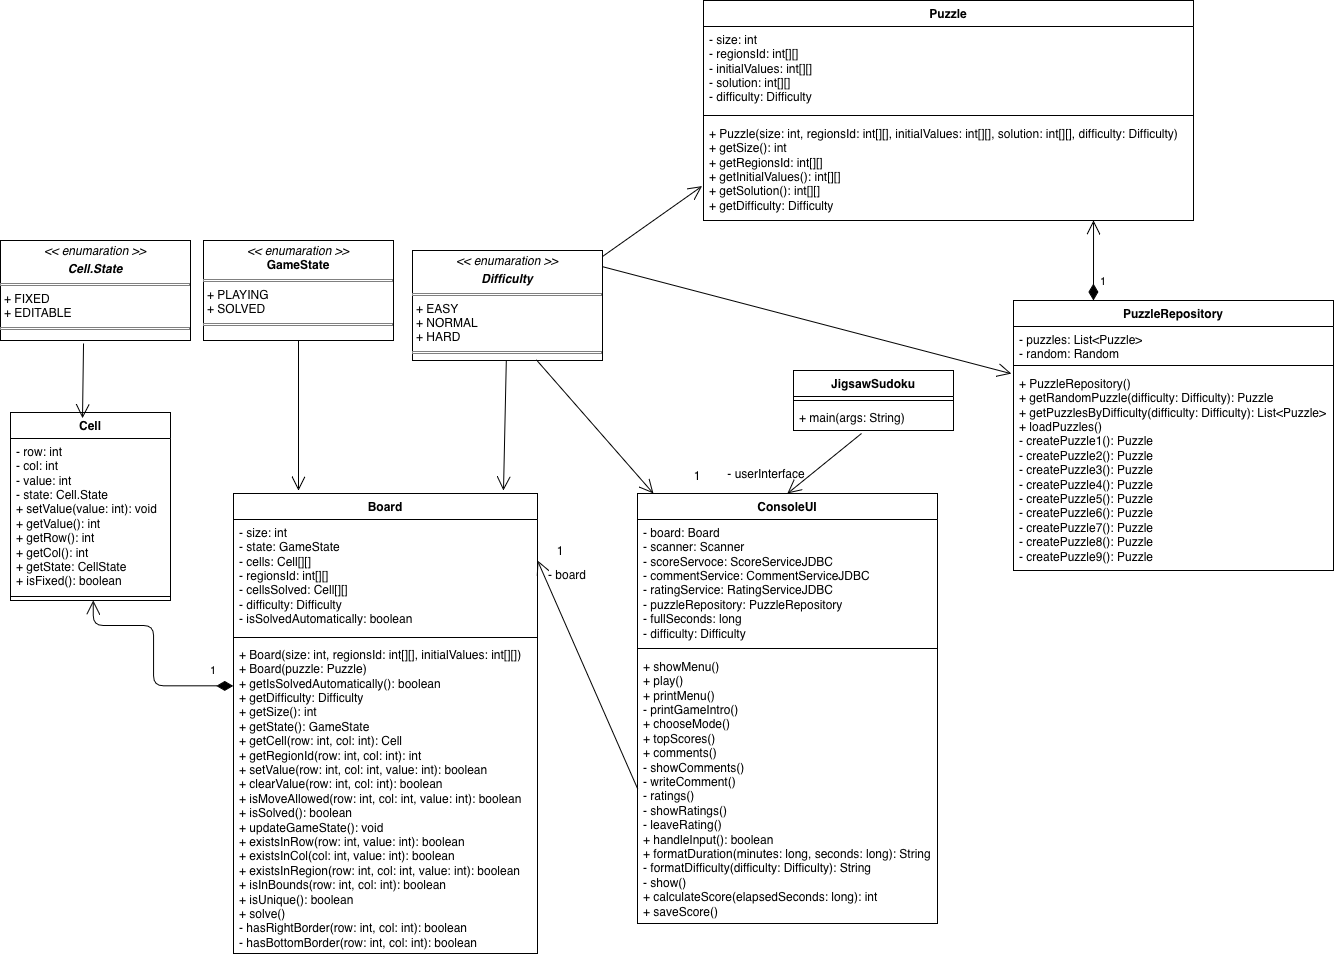

The diagram above was exported from draw.io. Its source (the exported page's mxGraphModel, read from the mxfile embedded in the PNG):
<mxGraphModel dx="1431" dy="933" grid="1" gridSize="10" guides="1" tooltips="1" connect="1" arrows="1" fold="1" page="1" pageScale="1" pageWidth="850" pageHeight="1100" math="0" shadow="0">
  <root>
    <mxCell id="0" />
    <mxCell id="1" parent="0" />
    <mxCell id="thYzsYDNMhyn1VGGUel9-19" parent="1" style="swimlane;fontStyle=1;align=center;verticalAlign=top;childLayout=stackLayout;horizontal=1;startSize=26;horizontalStack=0;resizeParent=1;resizeParentMax=0;resizeLast=0;collapsible=1;marginBottom=0;whiteSpace=wrap;html=1;" value="&lt;div&gt;JigsawSudoku&lt;/div&gt;&lt;div&gt;&lt;br&gt;&lt;/div&gt;" vertex="1">
      <mxGeometry height="60" width="160" x="820" y="490" as="geometry" />
    </mxCell>
    <mxCell id="thYzsYDNMhyn1VGGUel9-21" parent="thYzsYDNMhyn1VGGUel9-19" style="line;strokeWidth=1;fillColor=none;align=left;verticalAlign=middle;spacingTop=-1;spacingLeft=3;spacingRight=3;rotatable=0;labelPosition=right;points=[];portConstraint=eastwest;strokeColor=inherit;" value="" vertex="1">
      <mxGeometry height="8" width="160" y="26" as="geometry" />
    </mxCell>
    <mxCell id="thYzsYDNMhyn1VGGUel9-22" parent="thYzsYDNMhyn1VGGUel9-19" style="text;strokeColor=none;fillColor=none;align=left;verticalAlign=top;spacingLeft=4;spacingRight=4;overflow=hidden;rotatable=0;points=[[0,0.5],[1,0.5]];portConstraint=eastwest;whiteSpace=wrap;html=1;" value="+ main(args: String)" vertex="1">
      <mxGeometry height="26" width="160" y="34" as="geometry" />
    </mxCell>
    <mxCell id="thYzsYDNMhyn1VGGUel9-24" parent="1" style="swimlane;fontStyle=1;align=center;verticalAlign=top;childLayout=stackLayout;horizontal=1;startSize=26;horizontalStack=0;resizeParent=1;resizeParentMax=0;resizeLast=0;collapsible=1;marginBottom=0;whiteSpace=wrap;html=1;" value="ConsoleUI" vertex="1">
      <mxGeometry height="430" width="300" x="664" y="613" as="geometry" />
    </mxCell>
    <mxCell id="gZbp4sVixfhMHs8jBH_f-1" parent="thYzsYDNMhyn1VGGUel9-24" style="text;strokeColor=none;fillColor=none;align=left;verticalAlign=top;spacingLeft=4;spacingRight=4;overflow=hidden;rotatable=0;points=[[0,0.5],[1,0.5]];portConstraint=eastwest;whiteSpace=wrap;html=1;" value="&lt;div&gt;- board: Board&lt;/div&gt;&lt;div&gt;- scanner: Scanner&lt;/div&gt;&lt;div&gt;- scoreServoce: ScoreServiceJDBC&lt;/div&gt;&lt;div&gt;- commentService: CommentServiceJDBC&lt;/div&gt;&lt;div&gt;- ratingService: RatingServiceJDBC&lt;/div&gt;&lt;div&gt;- puzzleRepository: PuzzleRepository&lt;/div&gt;&lt;div&gt;- fullSeconds: long&lt;/div&gt;&lt;div&gt;- difficulty: Difficulty&lt;/div&gt;" vertex="1">
      <mxGeometry height="124" width="300" y="26" as="geometry" />
    </mxCell>
    <mxCell id="thYzsYDNMhyn1VGGUel9-26" parent="thYzsYDNMhyn1VGGUel9-24" style="line;strokeWidth=1;fillColor=none;align=left;verticalAlign=middle;spacingTop=-1;spacingLeft=3;spacingRight=3;rotatable=0;labelPosition=right;points=[];portConstraint=eastwest;strokeColor=inherit;" value="" vertex="1">
      <mxGeometry height="10" width="300" y="150" as="geometry" />
    </mxCell>
    <mxCell id="thYzsYDNMhyn1VGGUel9-27" parent="thYzsYDNMhyn1VGGUel9-24" style="text;strokeColor=none;fillColor=none;align=left;verticalAlign=top;spacingLeft=4;spacingRight=4;overflow=hidden;rotatable=0;points=[[0,0.5],[1,0.5]];portConstraint=eastwest;whiteSpace=wrap;html=1;" value="&lt;div&gt;+ showMenu()&lt;/div&gt;&lt;div&gt;+ play()&lt;/div&gt;&lt;div&gt;+ printMenu()&lt;/div&gt;&lt;div&gt;- printGameIntro()&lt;/div&gt;&lt;div&gt;+ chooseMode()&lt;/div&gt;&lt;div&gt;+ topScores()&lt;/div&gt;&lt;div&gt;+ comments()&lt;/div&gt;&lt;div&gt;- showComments()&lt;/div&gt;&lt;div&gt;- writeComment()&lt;/div&gt;&lt;div&gt;- ratings()&lt;/div&gt;&lt;div&gt;- showRatings()&lt;/div&gt;&lt;div&gt;- leaveRating()&lt;/div&gt;&lt;div&gt;+ handleInput(): boolean&lt;/div&gt;&lt;div&gt;+ formatDuration(minutes: long, seconds: long): String&lt;/div&gt;&lt;div&gt;- formatDifficulty(difficulty: Difficulty): String&lt;/div&gt;&lt;div&gt;- show()&lt;/div&gt;&lt;div&gt;+ calculateScore(elapsedSeconds: long): int&lt;/div&gt;&lt;div&gt;+ saveScore()&lt;/div&gt;" vertex="1">
      <mxGeometry height="270" width="300" y="160" as="geometry" />
    </mxCell>
    <mxCell id="thYzsYDNMhyn1VGGUel9-31" edge="1" parent="1" source="thYzsYDNMhyn1VGGUel9-22" style="endArrow=open;endFill=1;endSize=12;html=1;rounded=0;exitX=0.425;exitY=1.115;exitDx=0;exitDy=0;exitPerimeter=0;entryX=0.5;entryY=0;entryDx=0;entryDy=0;" target="thYzsYDNMhyn1VGGUel9-24" value="">
      <mxGeometry relative="1" width="160" as="geometry">
        <mxPoint x="744" y="573" as="sourcePoint" />
        <mxPoint x="904" y="573" as="targetPoint" />
      </mxGeometry>
    </mxCell>
    <mxCell id="thYzsYDNMhyn1VGGUel9-32" parent="1" style="text;html=1;whiteSpace=wrap;strokeColor=none;fillColor=none;align=center;verticalAlign=middle;rounded=0;" value="&lt;div&gt;1&lt;/div&gt;" vertex="1">
      <mxGeometry height="30" width="60" x="694" y="581" as="geometry" />
    </mxCell>
    <mxCell id="thYzsYDNMhyn1VGGUel9-33" parent="1" style="text;html=1;whiteSpace=wrap;strokeColor=none;fillColor=none;align=center;verticalAlign=middle;rounded=0;" value="&lt;div&gt;-&amp;nbsp;userInterface&lt;/div&gt;" vertex="1">
      <mxGeometry height="30" width="84" x="751" y="579" as="geometry" />
    </mxCell>
    <mxCell id="thYzsYDNMhyn1VGGUel9-34" parent="1" style="swimlane;fontStyle=1;align=center;verticalAlign=top;childLayout=stackLayout;horizontal=1;startSize=26;horizontalStack=0;resizeParent=1;resizeParentMax=0;resizeLast=0;collapsible=1;marginBottom=0;whiteSpace=wrap;html=1;" value="&lt;div&gt;Board&lt;/div&gt;" vertex="1">
      <mxGeometry height="460" width="304" x="260" y="613" as="geometry" />
    </mxCell>
    <mxCell id="thYzsYDNMhyn1VGGUel9-35" parent="thYzsYDNMhyn1VGGUel9-34" style="text;strokeColor=none;fillColor=none;align=left;verticalAlign=top;spacingLeft=4;spacingRight=4;overflow=hidden;rotatable=0;points=[[0,0.5],[1,0.5]];portConstraint=eastwest;whiteSpace=wrap;html=1;" value="&lt;div&gt;- size: int&lt;/div&gt;&lt;div&gt;- state: GameState&lt;/div&gt;&lt;div&gt;- cells: Cell[][]&lt;/div&gt;&lt;div&gt;- regionsId: int[][]&lt;/div&gt;&lt;div&gt;- cellsSolved: Cell[][]&lt;/div&gt;&lt;div&gt;- difficulty: Difficulty&lt;/div&gt;&lt;div&gt;- isSolvedAutomatically: boolean&lt;/div&gt;" vertex="1">
      <mxGeometry height="114" width="304" y="26" as="geometry" />
    </mxCell>
    <mxCell id="thYzsYDNMhyn1VGGUel9-36" parent="thYzsYDNMhyn1VGGUel9-34" style="line;strokeWidth=1;fillColor=none;align=left;verticalAlign=middle;spacingTop=-1;spacingLeft=3;spacingRight=3;rotatable=0;labelPosition=right;points=[];portConstraint=eastwest;strokeColor=inherit;" value="" vertex="1">
      <mxGeometry height="8" width="304" y="140" as="geometry" />
    </mxCell>
    <mxCell id="thYzsYDNMhyn1VGGUel9-37" parent="thYzsYDNMhyn1VGGUel9-34" style="text;strokeColor=none;fillColor=none;align=left;verticalAlign=top;spacingLeft=4;spacingRight=4;overflow=hidden;rotatable=0;points=[[0,0.5],[1,0.5]];portConstraint=eastwest;whiteSpace=wrap;html=1;" value="&lt;div&gt;+ Board(size: int, regionsId: int[][], initialValues: int[][])&lt;/div&gt;&lt;div&gt;+ Board(puzzle: Puzzle)&lt;/div&gt;&lt;div&gt;+ getIsSolvedAutomatically(): boolean&lt;/div&gt;&lt;div&gt;+ getDifficulty: Difficulty&lt;/div&gt;&lt;div&gt;+ getSize(): int&lt;/div&gt;&lt;div&gt;+ getState(): GameState&lt;/div&gt;&lt;div&gt;+ getCell(row: int, col: int): Cell&lt;/div&gt;&lt;div&gt;+ getRegionId(row: int, col: int): int&lt;/div&gt;&lt;div&gt;+ setValue(row: int, col: int, value: int): boolean&lt;/div&gt;&lt;div&gt;+ clearValue(row: int, col: int): boolean&lt;/div&gt;&lt;div&gt;+ isMoveAllowed(row: int, col: int, value: int): boolean&lt;/div&gt;&lt;div&gt;+ isSolved(): boolean&lt;/div&gt;&lt;div&gt;+ updateGameState(): void&lt;/div&gt;&lt;div&gt;+ existsInRow(row: int, value: int): boolean&lt;/div&gt;&lt;div&gt;+ existsInCol(col: int, value: int): boolean&lt;/div&gt;&lt;div&gt;+ existsInRegion(row: int, col: int, value: int): boolean&lt;/div&gt;&lt;div&gt;+ isInBounds(row: int, col: int): boolean&lt;span style=&quot;white-space: pre;&quot;&gt;&#09;&lt;br&gt;+ isUnique(): boolean&lt;/span&gt;&lt;/div&gt;&lt;div&gt;&lt;span style=&quot;white-space: pre;&quot;&gt;+ solve()&lt;/span&gt;&lt;/div&gt;&lt;div&gt;- hasRightBorder(row: int, col: int): boolean&lt;/div&gt;&lt;div&gt;- hasBottomBorder(row: int, col: int): boolean&lt;/div&gt;" vertex="1">
      <mxGeometry height="312" width="304" y="148" as="geometry" />
    </mxCell>
    <mxCell id="thYzsYDNMhyn1VGGUel9-39" edge="1" parent="1" source="thYzsYDNMhyn1VGGUel9-27" style="endArrow=open;endFill=1;endSize=12;html=1;rounded=0;exitX=0;exitY=0.5;exitDx=0;exitDy=0;entryX=0;entryY=0;entryDx=0;entryDy=0;" target="thYzsYDNMhyn1VGGUel9-41" value="">
      <mxGeometry relative="1" width="160" as="geometry">
        <mxPoint x="534" y="823" as="sourcePoint" />
        <mxPoint x="694" y="823" as="targetPoint" />
      </mxGeometry>
    </mxCell>
    <mxCell id="thYzsYDNMhyn1VGGUel9-40" parent="1" style="text;html=1;whiteSpace=wrap;strokeColor=none;fillColor=none;align=center;verticalAlign=middle;rounded=0;" value="&lt;div&gt;1&lt;/div&gt;" vertex="1">
      <mxGeometry height="19" width="14" x="580" y="661" as="geometry" />
    </mxCell>
    <mxCell id="thYzsYDNMhyn1VGGUel9-41" parent="1" style="text;html=1;whiteSpace=wrap;strokeColor=none;fillColor=none;align=center;verticalAlign=middle;rounded=0;" value="- board" vertex="1">
      <mxGeometry height="30" width="60" x="564" y="680" as="geometry" />
    </mxCell>
    <mxCell id="thYzsYDNMhyn1VGGUel9-44" parent="1" style="verticalAlign=top;align=left;overflow=fill;html=1;whiteSpace=wrap;" value="&lt;p style=&quot;margin:0px;margin-top:4px;text-align:center;&quot;&gt;&lt;i&gt;&amp;lt;&amp;lt; enumaration &amp;gt;&amp;gt;&lt;/i&gt;&lt;br&gt;&lt;b&gt;GameState&lt;/b&gt;&lt;/p&gt;&lt;hr size=&quot;1&quot; style=&quot;border-style:solid;&quot;&gt;&lt;p style=&quot;margin:0px;margin-left:4px;&quot;&gt;+ PLAYING&lt;/p&gt;&lt;p style=&quot;margin:0px;margin-left:4px;&quot;&gt;+ SOLVED&lt;/p&gt;&lt;hr size=&quot;1&quot; style=&quot;border-style:solid;&quot;&gt;" vertex="1">
      <mxGeometry height="100" width="190" x="230" y="360" as="geometry" />
    </mxCell>
    <mxCell id="thYzsYDNMhyn1VGGUel9-46" edge="1" parent="1" source="thYzsYDNMhyn1VGGUel9-44" style="endArrow=open;endFill=1;endSize=12;html=1;rounded=0;exitX=0.5;exitY=1;exitDx=0;exitDy=0;" value="">
      <mxGeometry relative="1" width="160" as="geometry">
        <mxPoint x="500" y="610" as="sourcePoint" />
        <mxPoint x="325" y="610" as="targetPoint" />
      </mxGeometry>
    </mxCell>
    <mxCell id="thYzsYDNMhyn1VGGUel9-47" parent="1" style="swimlane;fontStyle=1;align=center;verticalAlign=top;childLayout=stackLayout;horizontal=1;startSize=26;horizontalStack=0;resizeParent=1;resizeParentMax=0;resizeLast=0;collapsible=1;marginBottom=0;whiteSpace=wrap;html=1;" value="Cell" vertex="1">
      <mxGeometry height="188" width="160" x="37" y="532" as="geometry" />
    </mxCell>
    <mxCell id="thYzsYDNMhyn1VGGUel9-48" parent="thYzsYDNMhyn1VGGUel9-47" style="text;strokeColor=none;fillColor=none;align=left;verticalAlign=top;spacingLeft=4;spacingRight=4;overflow=hidden;rotatable=0;points=[[0,0.5],[1,0.5]];portConstraint=eastwest;whiteSpace=wrap;html=1;" value="&lt;div&gt;- row: int&lt;/div&gt;&lt;div&gt;- col: int&lt;/div&gt;&lt;div&gt;- value: int&lt;/div&gt;&lt;div&gt;- state: Cell.State&lt;/div&gt;&lt;div&gt;+ setValue(value: int): void&lt;/div&gt;&lt;div&gt;+ getValue(): int&lt;/div&gt;&lt;div&gt;+ getRow(): int&lt;/div&gt;&lt;div&gt;+ getCol(): int&lt;/div&gt;&lt;div&gt;+ getState: CellState&lt;/div&gt;&lt;div&gt;+ isFixed(): boolean&lt;/div&gt;" vertex="1">
      <mxGeometry height="154" width="160" y="26" as="geometry" />
    </mxCell>
    <mxCell id="thYzsYDNMhyn1VGGUel9-49" parent="thYzsYDNMhyn1VGGUel9-47" style="line;strokeWidth=1;fillColor=none;align=left;verticalAlign=middle;spacingTop=-1;spacingLeft=3;spacingRight=3;rotatable=0;labelPosition=right;points=[];portConstraint=eastwest;strokeColor=inherit;" value="" vertex="1">
      <mxGeometry height="8" width="160" y="180" as="geometry" />
    </mxCell>
    <mxCell id="thYzsYDNMhyn1VGGUel9-65" edge="1" parent="1" source="thYzsYDNMhyn1VGGUel9-37" style="endArrow=open;html=1;endSize=12;startArrow=diamondThin;startSize=14;startFill=1;edgeStyle=orthogonalEdgeStyle;align=left;verticalAlign=bottom;rounded=1;curved=0;entryX=0.5;entryY=1;entryDx=0;entryDy=0;exitX=-0.001;exitY=0.142;exitDx=0;exitDy=0;exitPerimeter=0;" value="1">
      <mxGeometry relative="1" x="-0.7779" y="-5" as="geometry">
        <mxPoint as="offset" />
        <Array as="points">
          <mxPoint x="180" y="805" />
          <mxPoint x="180" y="745" />
          <mxPoint x="120" y="745" />
        </Array>
        <mxPoint x="259.964" y="755.944" as="sourcePoint" />
        <mxPoint x="119.7" y="720.0000000000001" as="targetPoint" />
      </mxGeometry>
    </mxCell>
    <mxCell id="thYzsYDNMhyn1VGGUel9-67" parent="1" style="verticalAlign=top;align=left;overflow=fill;html=1;whiteSpace=wrap;" value="&lt;p style=&quot;margin:0px;margin-top:4px;text-align:center;&quot;&gt;&lt;i&gt;&amp;lt;&amp;lt; enumaration &amp;gt;&amp;gt;&lt;/i&gt;&lt;/p&gt;&lt;p style=&quot;margin:0px;margin-top:4px;text-align:center;&quot;&gt;&lt;i&gt;&lt;b&gt;Cell.State&lt;/b&gt;&lt;/i&gt;&lt;/p&gt;&lt;hr size=&quot;1&quot; style=&quot;border-style:solid;&quot;&gt;&lt;p style=&quot;margin:0px;margin-left:4px;&quot;&gt;+ FIXED&lt;/p&gt;&lt;p style=&quot;margin:0px;margin-left:4px;&quot;&gt;+ EDITABLE&lt;/p&gt;&lt;hr size=&quot;1&quot; style=&quot;border-style:solid;&quot;&gt;" vertex="1">
      <mxGeometry height="100" width="190" x="27" y="360" as="geometry" />
    </mxCell>
    <mxCell id="thYzsYDNMhyn1VGGUel9-69" edge="1" parent="1" source="thYzsYDNMhyn1VGGUel9-67" style="endArrow=open;endFill=1;endSize=12;html=1;rounded=0;exitX=0.437;exitY=1.03;exitDx=0;exitDy=0;exitPerimeter=0;entryX=0.45;entryY=0.031;entryDx=0;entryDy=0;entryPerimeter=0;" target="thYzsYDNMhyn1VGGUel9-47" value="">
      <mxGeometry relative="1" width="160" as="geometry">
        <mxPoint x="60" y="500" as="sourcePoint" />
        <mxPoint x="220" y="500" as="targetPoint" />
      </mxGeometry>
    </mxCell>
    <mxCell id="gZbp4sVixfhMHs8jBH_f-2" parent="1" style="verticalAlign=top;align=left;overflow=fill;html=1;whiteSpace=wrap;" value="&lt;p style=&quot;margin:0px;margin-top:4px;text-align:center;&quot;&gt;&lt;i&gt;&amp;lt;&amp;lt; enumaration &amp;gt;&amp;gt;&lt;/i&gt;&lt;/p&gt;&lt;p style=&quot;margin:0px;margin-top:4px;text-align:center;&quot;&gt;&lt;i&gt;&lt;b&gt;Difficulty&lt;/b&gt;&lt;/i&gt;&lt;/p&gt;&lt;hr size=&quot;1&quot; style=&quot;border-style:solid;&quot;&gt;&lt;p style=&quot;margin:0px;margin-left:4px;&quot;&gt;+ EASY&lt;/p&gt;&lt;p style=&quot;margin:0px;margin-left:4px;&quot;&gt;+ NORMAL&lt;/p&gt;&lt;p style=&quot;margin:0px;margin-left:4px;&quot;&gt;+ HARD&lt;/p&gt;&lt;hr size=&quot;1&quot; style=&quot;border-style:solid;&quot;&gt;" vertex="1">
      <mxGeometry height="110" width="190" x="439" y="370" as="geometry" />
    </mxCell>
    <mxCell id="gZbp4sVixfhMHs8jBH_f-3" parent="1" style="swimlane;fontStyle=1;align=center;verticalAlign=top;childLayout=stackLayout;horizontal=1;startSize=26;horizontalStack=0;resizeParent=1;resizeParentMax=0;resizeLast=0;collapsible=1;marginBottom=0;whiteSpace=wrap;html=1;" value="Puzzle" vertex="1">
      <mxGeometry height="220" width="490" x="730" y="120" as="geometry" />
    </mxCell>
    <mxCell id="gZbp4sVixfhMHs8jBH_f-4" parent="gZbp4sVixfhMHs8jBH_f-3" style="text;strokeColor=none;fillColor=none;align=left;verticalAlign=top;spacingLeft=4;spacingRight=4;overflow=hidden;rotatable=0;points=[[0,0.5],[1,0.5]];portConstraint=eastwest;whiteSpace=wrap;html=1;" value="&lt;div&gt;- size: int&lt;/div&gt;&lt;div&gt;- regionsId: int[][]&lt;/div&gt;&lt;div&gt;- initialValues: int[][]&lt;/div&gt;&lt;div&gt;- solution: int[][]&lt;/div&gt;&lt;div&gt;- difficulty: Difficulty&lt;/div&gt;" vertex="1">
      <mxGeometry height="84" width="490" y="26" as="geometry" />
    </mxCell>
    <mxCell id="gZbp4sVixfhMHs8jBH_f-5" parent="gZbp4sVixfhMHs8jBH_f-3" style="line;strokeWidth=1;fillColor=none;align=left;verticalAlign=middle;spacingTop=-1;spacingLeft=3;spacingRight=3;rotatable=0;labelPosition=right;points=[];portConstraint=eastwest;strokeColor=inherit;" value="" vertex="1">
      <mxGeometry height="10" width="490" y="110" as="geometry" />
    </mxCell>
    <mxCell id="gZbp4sVixfhMHs8jBH_f-6" parent="gZbp4sVixfhMHs8jBH_f-3" style="text;strokeColor=none;fillColor=none;align=left;verticalAlign=top;spacingLeft=4;spacingRight=4;overflow=hidden;rotatable=0;points=[[0,0.5],[1,0.5]];portConstraint=eastwest;whiteSpace=wrap;html=1;" value="&lt;div&gt;+ Puzzle(size: int, regionsId: int[][], initialValues: int[][], solution: int[][], difficulty: Difficulty)&lt;/div&gt;&lt;div&gt;+ getSize(): int&lt;/div&gt;&lt;div&gt;+ getRegionsId: int[][]&lt;/div&gt;&lt;div&gt;+ getInitialValues(): int[][]&lt;/div&gt;&lt;div&gt;+ getSolution(): int[][]&lt;/div&gt;&lt;div&gt;+ getDifficulty: Difficulty&lt;/div&gt;" vertex="1">
      <mxGeometry height="100" width="490" y="120" as="geometry" />
    </mxCell>
    <mxCell id="gZbp4sVixfhMHs8jBH_f-7" parent="1" style="swimlane;fontStyle=1;align=center;verticalAlign=top;childLayout=stackLayout;horizontal=1;startSize=26;horizontalStack=0;resizeParent=1;resizeParentMax=0;resizeLast=0;collapsible=1;marginBottom=0;whiteSpace=wrap;html=1;" value="PuzzleRepository" vertex="1">
      <mxGeometry height="270" width="320" x="1040" y="420" as="geometry" />
    </mxCell>
    <mxCell id="gZbp4sVixfhMHs8jBH_f-8" parent="gZbp4sVixfhMHs8jBH_f-7" style="text;strokeColor=none;fillColor=none;align=left;verticalAlign=top;spacingLeft=4;spacingRight=4;overflow=hidden;rotatable=0;points=[[0,0.5],[1,0.5]];portConstraint=eastwest;whiteSpace=wrap;html=1;" value="&lt;div&gt;- puzzles: List&amp;lt;Puzzle&amp;gt;&lt;/div&gt;&lt;div&gt;- random: Random&lt;/div&gt;" vertex="1">
      <mxGeometry height="34" width="320" y="26" as="geometry" />
    </mxCell>
    <mxCell id="gZbp4sVixfhMHs8jBH_f-9" parent="gZbp4sVixfhMHs8jBH_f-7" style="line;strokeWidth=1;fillColor=none;align=left;verticalAlign=middle;spacingTop=-1;spacingLeft=3;spacingRight=3;rotatable=0;labelPosition=right;points=[];portConstraint=eastwest;strokeColor=inherit;" value="" vertex="1">
      <mxGeometry height="10" width="320" y="60" as="geometry" />
    </mxCell>
    <mxCell id="gZbp4sVixfhMHs8jBH_f-10" parent="gZbp4sVixfhMHs8jBH_f-7" style="text;strokeColor=none;fillColor=none;align=left;verticalAlign=top;spacingLeft=4;spacingRight=4;overflow=hidden;rotatable=0;points=[[0,0.5],[1,0.5]];portConstraint=eastwest;whiteSpace=wrap;html=1;" value="&lt;div&gt;+ PuzzleRepository()&lt;/div&gt;&lt;div&gt;+ getRandomPuzzle(difficulty: Difficulty): Puzzle&lt;/div&gt;&lt;div&gt;+ getPuzzlesByDifficulty(difficulty: Difficulty): List&amp;lt;Puzzle&amp;gt;&lt;/div&gt;&lt;div&gt;+ loadPuzzles()&lt;/div&gt;&lt;div&gt;- createPuzzle1(): Puzzle&lt;/div&gt;&lt;div&gt;- createPuzzle2(): Puzzle&lt;/div&gt;&lt;div&gt;- createPuzzle3(): Puzzle&lt;/div&gt;&lt;div&gt;- createPuzzle4(): Puzzle&lt;/div&gt;&lt;div&gt;- createPuzzle5(): Puzzle&lt;/div&gt;&lt;div&gt;- createPuzzle6(): Puzzle&lt;/div&gt;&lt;div&gt;- createPuzzle7(): Puzzle&lt;/div&gt;&lt;div&gt;- createPuzzle8(): Puzzle&lt;/div&gt;&lt;div&gt;- createPuzzle9(): Puzzle&lt;/div&gt;" vertex="1">
      <mxGeometry height="200" width="320" y="70" as="geometry" />
    </mxCell>
    <mxCell id="gZbp4sVixfhMHs8jBH_f-11" edge="1" parent="1" source="gZbp4sVixfhMHs8jBH_f-2" style="endArrow=open;endFill=1;endSize=12;html=1;rounded=0;" value="">
      <mxGeometry relative="1" width="160" as="geometry">
        <mxPoint x="470" y="560" as="sourcePoint" />
        <mxPoint x="530" y="610" as="targetPoint" />
      </mxGeometry>
    </mxCell>
    <mxCell id="gZbp4sVixfhMHs8jBH_f-12" edge="1" parent="1" source="gZbp4sVixfhMHs8jBH_f-2" style="endArrow=open;endFill=1;endSize=12;html=1;rounded=0;exitX=0.652;exitY=0.994;exitDx=0;exitDy=0;exitPerimeter=0;entryX=0.053;entryY=0;entryDx=0;entryDy=0;entryPerimeter=0;" target="thYzsYDNMhyn1VGGUel9-24" value="">
      <mxGeometry relative="1" width="160" as="geometry">
        <mxPoint x="553" y="530" as="sourcePoint" />
        <mxPoint x="550" y="660" as="targetPoint" />
      </mxGeometry>
    </mxCell>
    <mxCell id="gZbp4sVixfhMHs8jBH_f-13" edge="1" parent="1" source="gZbp4sVixfhMHs8jBH_f-2" style="endArrow=open;endFill=1;endSize=12;html=1;rounded=0;entryX=-0.003;entryY=0.657;entryDx=0;entryDy=0;entryPerimeter=0;exitX=1.003;exitY=0.051;exitDx=0;exitDy=0;exitPerimeter=0;" target="gZbp4sVixfhMHs8jBH_f-6" value="">
      <mxGeometry relative="1" width="160" as="geometry">
        <mxPoint x="630" y="380" as="sourcePoint" />
        <mxPoint x="737" y="604" as="targetPoint" />
      </mxGeometry>
    </mxCell>
    <mxCell id="gZbp4sVixfhMHs8jBH_f-14" edge="1" parent="1" source="gZbp4sVixfhMHs8jBH_f-2" style="endArrow=open;endFill=1;endSize=12;html=1;rounded=0;entryX=-0.007;entryY=0.016;entryDx=0;entryDy=0;entryPerimeter=0;exitX=1.002;exitY=0.148;exitDx=0;exitDy=0;exitPerimeter=0;" target="gZbp4sVixfhMHs8jBH_f-10" value="">
      <mxGeometry relative="1" width="160" as="geometry">
        <mxPoint x="525" y="324" as="sourcePoint" />
        <mxPoint x="624" y="250" as="targetPoint" />
      </mxGeometry>
    </mxCell>
    <mxCell id="gZbp4sVixfhMHs8jBH_f-16" edge="1" parent="1" style="endArrow=open;html=1;endSize=12;startArrow=diamondThin;startSize=14;startFill=1;edgeStyle=orthogonalEdgeStyle;align=left;verticalAlign=bottom;rounded=1;curved=0;entryX=0.796;entryY=1;entryDx=0;entryDy=0;entryPerimeter=0;" target="gZbp4sVixfhMHs8jBH_f-6" value="1">
      <mxGeometry relative="1" x="-0.7779" y="-5" as="geometry">
        <mxPoint as="offset" />
        <Array as="points">
          <mxPoint x="1120" y="420" />
        </Array>
        <mxPoint x="1120" y="420" as="sourcePoint" />
        <mxPoint x="1300" y="285" as="targetPoint" />
      </mxGeometry>
    </mxCell>
  </root>
</mxGraphModel>